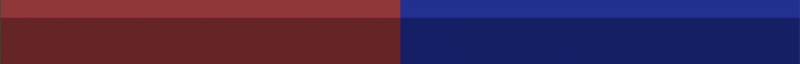 # Source: platform.blend  (saved by Blender 2.73.0; exported with 4.5.12 LTS)
import bpy
from mathutils import Matrix  # noqa: F401  (used for matrix-valued properties, if any)

bpy.ops.wm.read_factory_settings(use_empty=True)
scene = bpy.context.scene
scene.name = 'Scene'

# ---- collections
col_collection_1 = bpy.data.collections.new('Collection 1'); scene.collection.children.link(col_collection_1)

# ---- materials (node trees are filled in below, after node groups)
mat_red = bpy.data.materials.new('Red')
mat_red.alpha_threshold = 0.0
mat_red.use_transparent_shadow = False
mat_red.diffuse_color = (0.8, 0.1078, 0.1227, 1.0)
mat_red.roughness = 0.5
mat_red.line_color = (0.0, 0.0, 0.0, 1.0)
mat_blue = bpy.data.materials.new('Blue')
mat_blue.alpha_threshold = 0.0
mat_blue.use_transparent_shadow = False
mat_blue.diffuse_color = (0.04484, 0.08382, 0.8, 1.0)
mat_blue.roughness = 0.5

# ---- material node trees

# ---- world
world_world = bpy.data.worlds.new('World'); scene.world = world_world
world_world.color = (0.05088, 0.05088, 0.05088)
world_world.use_sun_shadow = False
world_world.sun_shadow_jitter_overblur = 0.0
world_world.cycles.sampling_method = 'MANUAL'
world_world.cycles.sample_map_resolution = 256

# ---- cameras
cam_camera = bpy.data.cameras.new('Camera')
cam_camera.type = 'ORTHO'
cam_camera.clip_end = 100.0
cam_camera.lens = 35.0
cam_camera.sensor_width = 32.0
cam_camera.sensor_height = 18.0
cam_camera.ortho_scale = 8.114
cam_camera.dof.focus_distance = 0.0
cam_camera.dof.aperture_fstop = 128.0

# ---- lights
light_lamp = bpy.data.lights.new('Lamp', 'SUN')
light_lamp.transmission_factor = 0.0
light_lamp.cutoff_distance = 30.0
light_lamp.angle = 0.1993
light_lamp.energy = 1.0
light_lamp.shadow_buffer_clip_start = 1.001
light_lamp.shadow_soft_size = 0.1
light_lamp.shadow_cascade_max_distance = 1000.0
light_lamp.cycles.use_multiple_importance_sampling = False

# ---- meshes
me_cube = bpy.data.meshes.new('Cube')
me_cube.from_pydata([(0.419, 4.052, -0.3184), (0.419, -4.052, -0.3184), (-0.419, -4.052, -0.3184), (-0.419, 4.052, -0.3184), (0.419, 4.052, 0.3184), (0.419, -4.052, 0.3184), (-0.419, -4.052, 0.3184), (-0.419, 4.052, 0.3184), (0.419, 0.0, -0.3184), (-0.419, 1.431e-06, -0.3184), (0.419, -2.384e-06, 0.3184), (-0.419, 9.537e-07, 0.3184)], [], [(8, 1, 2, 9), (10, 11, 6, 5), (8, 10, 5, 1), (1, 5, 6, 2), (9, 11, 7, 3), (4, 0, 3, 7), (2, 6, 11, 9), (0, 4, 10, 8), (4, 7, 11, 10), (0, 8, 9, 3)])
me_cube.polygons.foreach_set('material_index', [0, 0, 0, 0, 1, 1, 0, 1, 1, 1])
me_cube.materials.append(mat_red)
me_cube.materials.append(mat_blue)
me_cube.use_remesh_preserve_volume = False
me_cube.use_remesh_preserve_attributes = False
me_cube.use_mirror_vertex_groups = False
me_cube.update()

# ---- objects
ob_cube = bpy.data.objects.new('Cube', me_cube)
ob_lamp = bpy.data.objects.new('Lamp', light_lamp)
ob_camera = bpy.data.objects.new('Camera', cam_camera)

# ---- transforms, parenting, visibility, modifiers, constraints
ob_cube.location = (0.0, 0.0, 0.0)
ob_cube.lock_rotations_4d = False
ob_cube.empty_display_type = 'ARROWS'
ob_cube.lineart.crease_threshold = 0.0
ob_lamp.location = (1.412, 0.0, 4.294)
ob_lamp.rotation_euler = (0.0, 0.3545, 0.0)
ob_lamp.lock_rotations_4d = False
ob_lamp.empty_display_type = 'ARROWS'
ob_lamp.color = (0.0, 0.0, 0.0, 0.0)
ob_lamp.lineart.crease_threshold = 0.0
ob_camera.location = (7.401, 0.0, 2.032)
ob_camera.rotation_euler = (1.31, 8.55e-08, 1.571)
ob_camera.lock_rotations_4d = False
ob_camera.empty_display_type = 'ARROWS'
ob_camera.color = (0.0, 0.0, 0.0, 0.0)
ob_camera.display_type = 'WIRE'
ob_camera.lineart.crease_threshold = 0.0

# ---- collection membership
col_collection_1.objects.link(ob_cube)
col_collection_1.objects.link(ob_lamp)
col_collection_1.objects.link(ob_camera)

# ---- scene / render settings (as saved in the file)
scene.camera = ob_camera
scene.frame_start = 1; scene.frame_end = 250; scene.frame_set(1)
scene.render.engine = 'BLENDER_EEVEE_NEXT'
scene.render.resolution_x = 400
scene.render.resolution_y = 32
scene.render.dither_intensity = 0.0
scene.cycles.use_denoising = False
scene.cycles.samples = 10
scene.cycles.sampling_pattern = 'TABULATED_SOBOL'
scene.cycles.light_sampling_threshold = 0.0
scene.cycles.use_adaptive_sampling = False
scene.cycles.use_light_tree = False
scene.cycles.blur_glossy = 0.0
scene.cycles.pixel_filter_type = 'GAUSSIAN'
scene.cycles.sample_clamp_indirect = 0.0
scene.view_settings.view_transform = 'Standard'
bpy.context.view_layer.update()
